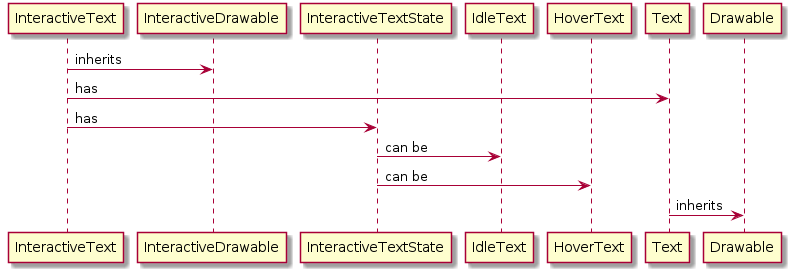

The diagram above was rendered by PlantUML. Its source (embedded in the PNG):
@startuml Interaction for Text Elements

participant InteractiveText
participant InteractiveDrawable
participant InteractiveTextState
participant IdleText
participant HoverText
participant Text
participant Drawable

InteractiveText -> InteractiveDrawable : inherits
InteractiveText -> Text : has
InteractiveText -> InteractiveTextState : has
InteractiveTextState -> IdleText : can be
InteractiveTextState -> HoverText : can be
Text -> Drawable : inherits

@enduml